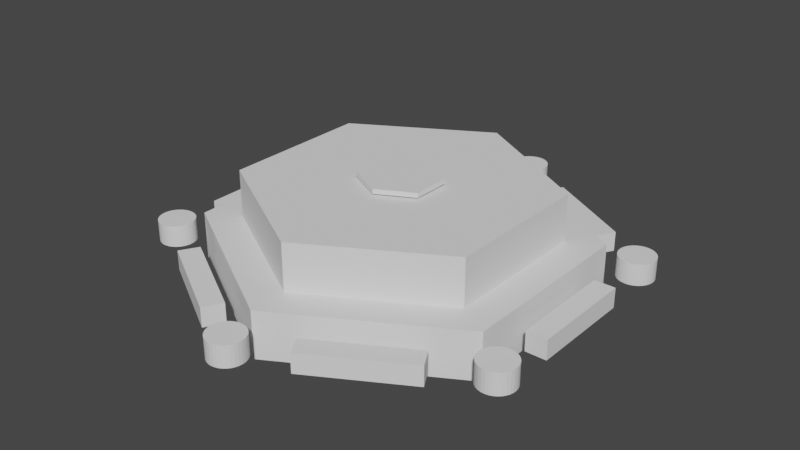 # Source: placement.blend  (saved by Blender 2.80.75; exported with 4.5.12 LTS)
import bpy
from mathutils import Matrix  # noqa: F401  (used for matrix-valued properties, if any)

bpy.ops.wm.read_factory_settings(use_empty=True)
scene = bpy.context.scene
scene.name = 'Scene'

# ---- collections
col_collection = bpy.data.collections.new('Collection'); scene.collection.children.link(col_collection)

# ---- world
world_world = bpy.data.worlds.new('World'); scene.world = world_world
world_world.use_nodes = True; world_world.node_tree.nodes.clear()
_N = world_world.node_tree.nodes; _L = world_world.node_tree.links
n0 = _N.new('ShaderNodeOutputWorld'); n0.name = 'World Output'; n0.location = (300, 300)
n1 = _N.new('ShaderNodeBackground'); n1.name = 'Background'; n1.location = (10, 300)
n1.inputs[0].default_value = (0.05088, 0.05088, 0.05088, 1.0)
_L.new(n1.outputs[0], n0.inputs[0])
n0.is_active_output = True
world_world.color = (0.05088, 0.05088, 0.05088)
world_world.use_sun_shadow = False
world_world.sun_shadow_jitter_overblur = 0.0

# ---- meshes
me_cylinder_006 = bpy.data.meshes.new('Cylinder.006')
me_cylinder_006.from_pydata([(1.987e-08, 1.0, -0.1875), (1.987e-08, 1.0, 0.0625), (0.866, 0.5, -0.1875), (0.866, 0.5, 0.0625), (0.866, -0.5, -0.1875), (0.866, -0.5, 0.0625), (-6.755e-08, -1.0, -0.1875), (-6.755e-08, -1.0, 0.0625), (-0.866, -0.5, -0.1875), (-0.866, -0.5, 0.0625), (-0.866, 0.5, -0.1875), (-0.866, 0.5, 0.0625), (0.6928, 0.4, 0.0625), (1.589e-08, 0.8, 0.0625), (0.6928, -0.4, 0.0625), (-5.404e-08, -0.8, 0.0625), (-0.6928, -0.4, 0.0625), (-0.6928, 0.4, 0.0625), (0.6928, 0.4, 0.3125), (1.813e-08, 0.8, 0.3125), (0.6928, -0.4, 0.3125), (-5.18e-08, -0.8, 0.3125), (-0.6928, -0.4, 0.3125), (-0.6928, 0.4, 0.3125), (-0.1083, 0.9375, -0.1328), (-0.1083, 0.9375, 0.007812), (0.866, 0.375, 0.007812), (0.866, 0.375, -0.1328), (0.866, -0.375, -0.1328), (0.866, -0.375, 0.007812), (-0.1083, -0.9375, 0.007812), (-0.1083, -0.9375, -0.1328), (-0.7578, -0.5625, -0.1328), (-0.7578, -0.5625, 0.007812), (-0.7578, 0.5625, 0.007812), (-0.7578, 0.5625, -0.1328), (0.1083, 0.9375, -0.1328), (0.7578, 0.5625, -0.1328), (0.7578, 0.5625, 0.007812), (0.1083, 0.9375, 0.007812), (0.7578, -0.5625, 0.007812), (0.7578, -0.5625, -0.1328), (0.1083, -0.9375, -0.1328), (0.1083, -0.9375, 0.007812), (-0.866, -0.375, 0.007812), (-0.866, -0.375, -0.1328), (-0.866, 0.375, -0.1328), (-0.866, 0.375, 0.007812)], [], [(7, 6, 42, 43), (6, 7, 30, 31), (0, 1, 39, 36), (1, 0, 24, 25), (5, 3, 12, 14), (8, 9, 44, 45), (9, 8, 32, 33), (0, 2, 4, 6, 8, 10), (15, 14, 20, 21), (11, 9, 16, 17), (3, 1, 13, 12), (7, 5, 14, 15), (1, 11, 17, 13), (9, 7, 15, 16), (12, 13, 19, 18), (13, 17, 23, 19), (16, 15, 21, 22), (14, 12, 18, 20), (17, 16, 22, 23), (0, 10, 35, 24), (5, 4, 28, 29), (2, 3, 26, 27), (8, 6, 31, 32), (11, 1, 25, 34), (4, 2, 27, 28), (7, 9, 33, 30), (10, 11, 34, 35), (3, 5, 29, 26), (4, 5, 40, 41), (10, 8, 45, 46), (3, 2, 37, 38), (2, 0, 36, 37), (6, 4, 41, 42), (9, 11, 47, 44), (1, 3, 38, 39), (5, 7, 43, 40), (11, 10, 46, 47), (24, 35, 34, 25), (27, 26, 29, 28), (31, 30, 33, 32), (41, 40, 43, 42), (45, 44, 47, 46), (36, 39, 38, 37)])
_uv = me_cylinder_006.uv_layers.new(name='UVMap')
_uv.uv.foreach_set('vector', [0.5, 1.0, 0.5, 0.5, 0.5, 0.5, 0.5, 1.0, 0.5, 0.5, 0.5, 1.0, 0.5, 1.0, 0.5, 0.5, 1.0, 0.5, 1.0, 1.0, 1.0, 1.0, 1.0, 0.5, 1.0, 1.0, 1.0, 0.5, 1.0, 0.5, 1.0, 1.0, 0.6667, 1.0, 0.8333, 1.0, 0.8333, 1.0, 0.6667, 1.0, 0.3333, 0.5, 0.3333, 1.0, 0.3333, 1.0, 0.3333, 0.5, 0.3333, 1.0, 0.3333, 0.5, 0.3333, 0.5, 0.3333, 1.0, 0.75, 0.49, 0.9578, 0.37, 0.9578, 0.13, 0.75, 0.01, 0.5422, 0.13, 0.5422, 0.37, 0.5, 1.0, 0.6667, 1.0, 0.6667, 1.0, 0.5, 1.0, 0.1667, 1.0, 0.3333, 1.0, 0.3333, 1.0, 0.1667, 1.0, 0.8333, 1.0, 1.0, 1.0, 1.0, 1.0, 0.8333, 1.0, 0.5, 1.0, 0.6667, 1.0, 0.6667, 1.0, 0.5, 1.0, -8.941e-08, 1.0, 0.1667, 1.0, 0.1667, 1.0, -8.941e-08, 1.0, 0.3333, 1.0, 0.5, 1.0, 0.5, 1.0, 0.3333, 1.0, 0.8333, 1.0, 1.0, 1.0, 1.0, 1.0, 0.8333, 1.0, -8.941e-08, 1.0, 0.1667, 1.0, 0.1667, 1.0, -8.941e-08, 1.0, 0.3333, 1.0, 0.5, 1.0, 0.5, 1.0, 0.3333, 1.0, 0.6667, 1.0, 0.8333, 1.0, 0.8333, 1.0, 0.6667, 1.0, 0.1667, 1.0, 0.3333, 1.0, 0.3333, 1.0, 0.1667, 1.0, 0.75, 0.49, 0.5422, 0.37, 0.5422, 0.37, 0.75, 0.49, 0.6667, 1.0, 0.6667, 0.5, 0.6667, 0.5, 0.6667, 1.0, 0.8333, 0.5, 0.8333, 1.0, 0.8333, 1.0, 0.8333, 0.5, 0.5422, 0.13, 0.75, 0.01, 0.75, 0.01, 0.5422, 0.13, 0.1667, 1.0, -8.941e-08, 1.0, -8.941e-08, 1.0, 0.1667, 1.0, 0.9578, 0.13, 0.9578, 0.37, 0.9578, 0.37, 0.9578, 0.13, 0.5, 1.0, 0.3333, 1.0, 0.3333, 1.0, 0.5, 1.0, 0.1667, 0.5, 0.1667, 1.0, 0.1667, 1.0, 0.1667, 0.5, 0.8333, 1.0, 0.6667, 1.0, 0.6667, 1.0, 0.8333, 1.0, 0.6667, 0.5, 0.6667, 1.0, 0.6667, 1.0, 0.6667, 0.5, 0.5422, 0.37, 0.5422, 0.13, 0.5422, 0.13, 0.5422, 0.37, 0.8333, 1.0, 0.8333, 0.5, 0.8333, 0.5, 0.8333, 1.0, 0.9578, 0.37, 0.75, 0.49, 0.75, 0.49, 0.9578, 0.37, 0.75, 0.01, 0.9578, 0.13, 0.9578, 0.13, 0.75, 0.01, 0.3333, 1.0, 0.1667, 1.0, 0.1667, 1.0, 0.3333, 1.0, 1.0, 1.0, 0.8333, 1.0, 0.8333, 1.0, 1.0, 1.0, 0.6667, 1.0, 0.5, 1.0, 0.5, 1.0, 0.6667, 1.0, 0.1667, 1.0, 0.1667, 0.5, 0.1667, 0.5, 0.1667, 1.0, 0.75, 0.49, 0.5422, 0.37, 0.1667, 1.0, -8.941e-08, 1.0, 0.9578, 0.37, 0.8333, 1.0, 0.6667, 1.0, 0.9578, 0.13, 0.75, 0.01, 0.5, 1.0, 0.3333, 1.0, 0.5422, 0.13, 0.9578, 0.13, 0.6667, 1.0, 0.5, 1.0, 0.75, 0.01, 0.5422, 0.13, 0.3333, 1.0, 0.1667, 1.0, 0.5422, 0.37, 1.0, 0.5, 1.0, 1.0, 0.8333, 1.0, 0.8333, 0.5])
me_cylinder_006.use_remesh_preserve_volume = False
me_cylinder_006.use_remesh_preserve_attributes = False
me_cylinder_006.use_mirror_vertex_groups = False
me_cylinder_006.update()
me_cylinder_007 = bpy.data.meshes.new('Cylinder.007')
me_cylinder_007.from_pydata([(0.6928, 0.4, 0.0), (1.317e-08, 0.8, 0.0), (0.6928, -0.4, 0.0), (-5.677e-08, -0.8, 0.0), (-0.6928, -0.4, 0.0), (-0.6928, 0.4, 0.0), (0.1732, 0.1, 0.0), (-1.533e-08, 0.2, 0.0), (0.1732, -0.1, 0.0), (-3.282e-08, -0.2, 0.0), (-0.1732, -0.1, 0.0), (-0.1732, 0.1, 0.0)], [], [(0, 1, 7, 6), (1, 5, 11, 7), (4, 3, 9, 10), (2, 0, 6, 8), (5, 4, 10, 11), (3, 2, 8, 9), (6, 7, 11, 10, 9, 8)])
_uv = me_cylinder_007.uv_layers.new(name='UVMap')
_uv.uv.foreach_set('vector', [0.5, 0.0, 1.0, 0.25, 0.625, 0.4375, 0.5, 0.375, 1.0, 0.25, 1.0, 0.75, 0.625, 0.5625, 0.625, 0.4375, 0.5, 1.0, 8.603e-08, 0.75, 0.375, 0.5625, 0.5, 0.625, 0.0, 0.25, 0.5, 0.0, 0.5, 0.375, 0.375, 0.4375, 1.0, 0.75, 0.5, 1.0, 0.5, 0.625, 0.625, 0.5625, 8.603e-08, 0.75, 0.0, 0.25, 0.375, 0.4375, 0.375, 0.5625, 0.5, 0.375, 0.625, 0.4375, 0.625, 0.5625, 0.5, 0.625, 0.375, 0.5625, 0.375, 0.4375])
me_cylinder_007.use_remesh_preserve_volume = False
me_cylinder_007.use_remesh_preserve_attributes = False
me_cylinder_007.use_mirror_vertex_groups = False
me_cylinder_007.update()
me_cylinder_001 = bpy.data.meshes.new('Cylinder.001')
me_cylinder_001.from_pydata([(0.2812, 0.05625, 0.05273), (0.2812, 0.05625, -0.05273), (-0.2812, 0.05625, -0.05273), (-0.2812, 0.05625, 0.05273), (0.2812, -0.05625, 0.05273), (0.2812, -0.05625, -0.05273), (-0.2812, -0.05625, -0.05273), (-0.2812, -0.05625, 0.05273)], [], [(1, 0, 4, 5), (5, 4, 7, 6), (2, 1, 5, 6), (0, 3, 7, 4), (3, 2, 6, 7), (1, 2, 3, 0)])
_uv = me_cylinder_001.uv_layers.new(name='UVMap')
_uv.uv.foreach_set('vector', [0.3333, 0.5, 0.3333, 1.0, 0.3333, 1.0, 0.3333, 0.5, 0.3333, 0.5, 0.3333, 1.0, 0.1667, 1.0, 0.1667, 0.5, 0.5422, 0.37, 0.5422, 0.13, 0.5422, 0.13, 0.5422, 0.37, 0.3333, 1.0, 0.1667, 1.0, 0.1667, 1.0, 0.3333, 1.0, 0.1667, 1.0, 0.1667, 0.5, 0.1667, 0.5, 0.1667, 1.0, 0.5422, 0.13, 0.5422, 0.37, 0.1667, 1.0, 0.3333, 1.0])
me_cylinder_001.use_remesh_preserve_volume = False
me_cylinder_001.use_remesh_preserve_attributes = False
me_cylinder_001.use_mirror_vertex_groups = False
me_cylinder_001.update()
me_cylinder_002 = bpy.data.meshes.new('Cylinder.002')
me_cylinder_002.from_pydata([(0.2812, 0.05625, 0.05273), (0.2812, 0.05625, -0.05273), (-0.2813, 0.05625, -0.05273), (-0.2813, 0.05625, 0.05273), (0.2812, -0.05625, 0.05273), (0.2812, -0.05625, -0.05273), (-0.2812, -0.05625, -0.05273), (-0.2812, -0.05625, 0.05273)], [], [(1, 0, 4, 5), (5, 4, 7, 6), (2, 1, 5, 6), (0, 3, 7, 4), (3, 2, 6, 7), (1, 2, 3, 0)])
_uv = me_cylinder_002.uv_layers.new(name='UVMap')
_uv.uv.foreach_set('vector', [0.5, 0.5, 0.5, 1.0, 0.5, 1.0, 0.5, 0.5, 0.5, 0.5, 0.5, 1.0, 0.3333, 1.0, 0.3333, 0.5, 0.5422, 0.13, 0.75, 0.01, 0.75, 0.01, 0.5422, 0.13, 0.5, 1.0, 0.3333, 1.0, 0.3333, 1.0, 0.5, 1.0, 0.3333, 1.0, 0.3333, 0.5, 0.3333, 0.5, 0.3333, 1.0, 0.75, 0.01, 0.5422, 0.13, 0.3333, 1.0, 0.5, 1.0])
me_cylinder_002.use_remesh_preserve_volume = False
me_cylinder_002.use_remesh_preserve_attributes = False
me_cylinder_002.use_mirror_vertex_groups = False
me_cylinder_002.update()
me_cylinder_003 = bpy.data.meshes.new('Cylinder.003')
me_cylinder_003.from_pydata([(0.2813, 0.05625, 0.05273), (0.2813, 0.05625, -0.05273), (-0.2812, 0.05625, -0.05273), (-0.2812, 0.05625, 0.05273), (0.2812, -0.05625, 0.05273), (0.2812, -0.05625, -0.05273), (-0.2812, -0.05625, -0.05273), (-0.2812, -0.05625, 0.05273)], [], [(3, 2, 6, 7), (5, 4, 7, 6), (1, 0, 4, 5), (2, 1, 5, 6), (0, 3, 7, 4), (1, 2, 3, 0)])
_uv = me_cylinder_003.uv_layers.new(name='UVMap')
_uv.uv.foreach_set('vector', [0.5, 1.0, 0.5, 0.5, 0.5, 0.5, 0.5, 1.0, 0.6667, 0.5, 0.6667, 1.0, 0.5, 1.0, 0.5, 0.5, 0.6667, 0.5, 0.6667, 1.0, 0.6667, 1.0, 0.6667, 0.5, 0.75, 0.01, 0.9578, 0.13, 0.9578, 0.13, 0.75, 0.01, 0.6667, 1.0, 0.5, 1.0, 0.5, 1.0, 0.6667, 1.0, 0.9578, 0.13, 0.75, 0.01, 0.5, 1.0, 0.6667, 1.0])
me_cylinder_003.use_remesh_preserve_volume = False
me_cylinder_003.use_remesh_preserve_attributes = False
me_cylinder_003.use_mirror_vertex_groups = False
me_cylinder_003.update()
me_cylinder_004 = bpy.data.meshes.new('Cylinder.004')
me_cylinder_004.from_pydata([(-0.2812, -0.05625, 0.05273), (-0.2812, -0.05625, -0.05273), (0.2812, -0.05625, -0.05273), (0.2812, -0.05625, 0.05273), (-0.2812, 0.05625, 0.05273), (-0.2812, 0.05625, -0.05273), (0.2812, 0.05625, -0.05273), (0.2812, 0.05625, 0.05273)], [], [(3, 2, 6, 7), (5, 4, 7, 6), (1, 0, 4, 5), (2, 1, 5, 6), (0, 3, 7, 4), (1, 2, 3, 0)])
_uv = me_cylinder_004.uv_layers.new(name='UVMap')
_uv.uv.foreach_set('vector', [0.6667, 1.0, 0.6667, 0.5, 0.6667, 0.5, 0.6667, 1.0, 0.8333, 0.5, 0.8333, 1.0, 0.6667, 1.0, 0.6667, 0.5, 0.8333, 0.5, 0.8333, 1.0, 0.8333, 1.0, 0.8333, 0.5, 0.9578, 0.13, 0.9578, 0.37, 0.9578, 0.37, 0.9578, 0.13, 0.8333, 1.0, 0.6667, 1.0, 0.6667, 1.0, 0.8333, 1.0, 0.9578, 0.37, 0.9578, 0.13, 0.6667, 1.0, 0.8333, 1.0])
me_cylinder_004.use_remesh_preserve_volume = False
me_cylinder_004.use_remesh_preserve_attributes = False
me_cylinder_004.use_mirror_vertex_groups = False
me_cylinder_004.update()
me_cylinder_005 = bpy.data.meshes.new('Cylinder.005')
me_cylinder_005.from_pydata([(-0.2812, -0.05625, -0.05273), (0.2812, -0.05625, -0.05273), (0.2812, -0.05625, 0.05273), (-0.2812, -0.05625, 0.05273), (-0.2812, 0.05625, -0.05273), (0.2812, 0.05625, -0.05273), (0.2812, 0.05625, 0.05273), (-0.2812, 0.05625, 0.05273)], [], [(3, 2, 6, 7), (1, 0, 4, 5), (4, 7, 6, 5), (0, 3, 7, 4), (2, 1, 5, 6), (0, 1, 2, 3)])
_uv = me_cylinder_005.uv_layers.new(name='UVMap')
_uv.uv.foreach_set('vector', [1.0, 1.0, 0.8333, 1.0, 0.8333, 1.0, 1.0, 1.0, 0.9578, 0.37, 0.75, 0.49, 0.75, 0.49, 0.9578, 0.37, 1.0, 0.5, 1.0, 1.0, 0.8333, 1.0, 0.8333, 0.5, 1.0, 0.5, 1.0, 1.0, 1.0, 1.0, 1.0, 0.5, 0.8333, 1.0, 0.8333, 0.5, 0.8333, 0.5, 0.8333, 1.0, 1.0, 0.5, 0.8333, 0.5, 0.8333, 1.0, 1.0, 1.0])
me_cylinder_005.use_remesh_preserve_volume = False
me_cylinder_005.use_remesh_preserve_attributes = False
me_cylinder_005.use_mirror_vertex_groups = False
me_cylinder_005.update()
me_cylinder_008 = bpy.data.meshes.new('Cylinder.008')
me_cylinder_008.from_pydata([(0.2813, -0.05625, -0.05273), (0.2813, -0.05625, 0.05273), (-0.2812, -0.05625, 0.05273), (-0.2812, -0.05625, -0.05273), (0.2813, 0.05625, -0.05273), (0.2813, 0.05625, 0.05273), (-0.2813, 0.05625, 0.05273), (-0.2813, 0.05625, -0.05273)], [], [(7, 6, 5, 4), (1, 0, 4, 5), (3, 2, 6, 7), (0, 3, 7, 4), (2, 1, 5, 6), (0, 1, 2, 3)])
_uv = me_cylinder_008.uv_layers.new(name='UVMap')
_uv.uv.foreach_set('vector', [0.1667, 0.5, 0.1667, 1.0, -8.941e-08, 1.0, -8.941e-08, 0.5, 1.0, 1.0, 1.0, 0.5, 1.0, 0.5, 1.0, 1.0, 0.1667, 0.5, 0.1667, 1.0, 0.1667, 1.0, 0.1667, 0.5, 0.75, 0.49, 0.5422, 0.37, 0.5422, 0.37, 0.75, 0.49, 0.1667, 1.0, -8.941e-08, 1.0, -8.941e-08, 1.0, 0.1667, 1.0, 0.75, 0.49, -8.941e-08, 1.0, 0.1667, 1.0, 0.5422, 0.37])
me_cylinder_008.use_remesh_preserve_volume = False
me_cylinder_008.use_remesh_preserve_attributes = False
me_cylinder_008.use_mirror_vertex_groups = False
me_cylinder_008.update()
me_cylinder_010 = bpy.data.meshes.new('Cylinder.010')
me_cylinder_010.from_pydata([(-0.09481, 0.01248, 0.05737), (-0.09481, 0.01248, -0.05737), (-0.09542, -0.006254, 0.05737), (-0.09542, -0.006254, -0.05737), (-0.09237, -0.02475, 0.05737), (-0.09237, -0.02475, -0.05737), (-0.08576, -0.04229, 0.05737), (-0.08576, -0.04229, -0.05737), (-0.07586, -0.05821, 0.05737), (-0.07586, -0.05821, -0.05737), (-0.06305, -0.07189, 0.05737), (-0.06305, -0.07189, -0.05737), (-0.04781, -0.08281, 0.05737), (-0.04781, -0.08281, -0.05737), (-0.03074, -0.09055, 0.05737), (-0.03074, -0.09055, -0.05737), (-0.01248, -0.09481, 0.05737), (-0.01248, -0.09481, -0.05737), (0.006254, -0.09542, 0.05737), (0.006254, -0.09542, -0.05737), (0.02475, -0.09237, 0.05737), (0.02475, -0.09237, -0.05737), (0.04229, -0.08576, 0.05737), (0.04229, -0.08576, -0.05737), (0.05821, -0.07586, 0.05737), (0.05821, -0.07586, -0.05737), (0.07189, -0.06305, 0.05737), (0.07189, -0.06305, -0.05737), (0.08281, -0.04781, 0.05737), (0.08281, -0.04781, -0.05737), (0.09055, -0.03074, 0.05737), (0.09055, -0.03074, -0.05737), (0.09481, -0.01248, 0.05737), (0.09481, -0.01248, -0.05737), (0.09542, 0.006254, 0.05737), (0.09542, 0.006254, -0.05737), (0.09237, 0.02475, 0.05737), (0.09237, 0.02475, -0.05737), (0.08576, 0.04229, 0.05737), (0.08576, 0.04229, -0.05737), (0.07586, 0.05821, 0.05737), (0.07586, 0.05821, -0.05737), (0.06305, 0.07189, 0.05737), (0.06305, 0.07189, -0.05737), (0.04781, 0.08281, 0.05737), (0.04781, 0.08281, -0.05737), (0.03074, 0.09055, 0.05737), (0.03074, 0.09055, -0.05737), (0.01248, 0.09481, 0.05737), (0.01248, 0.09481, -0.05737), (-0.006254, 0.09542, 0.05737), (-0.006254, 0.09542, -0.05737), (-0.02475, 0.09237, 0.05737), (-0.02475, 0.09237, -0.05737), (-0.04229, 0.08576, 0.05737), (-0.04229, 0.08576, -0.05737), (-0.05821, 0.07586, 0.05737), (-0.05821, 0.07586, -0.05737), (-0.07189, 0.06305, 0.05737), (-0.07189, 0.06305, -0.05737), (-0.08281, 0.04781, 0.05737), (-0.08281, 0.04781, -0.05737), (-0.09055, 0.03074, -0.05737), (-0.09055, 0.03074, 0.05737)], [], [(29, 28, 26, 27), (31, 30, 28, 29), (33, 32, 30, 31), (35, 34, 32, 33), (37, 36, 34, 35), (39, 38, 36, 37), (41, 40, 38, 39), (43, 42, 40, 41), (45, 44, 42, 43), (47, 46, 44, 45), (49, 48, 46, 47), (51, 50, 48, 49), (53, 52, 50, 51), (55, 54, 52, 53), (57, 56, 54, 55), (59, 58, 56, 57), (61, 60, 58, 59), (27, 26, 24, 25), (25, 24, 22, 23), (23, 22, 20, 21), (21, 20, 18, 19), (19, 18, 16, 17), (17, 16, 14, 15), (15, 14, 12, 13), (13, 12, 10, 11), (11, 10, 8, 9), (9, 8, 6, 7), (7, 6, 4, 5), (5, 4, 2, 3), (3, 2, 0, 1), (58, 60, 63, 0, 2, 4, 6, 8, 10, 12, 14, 16, 18, 20, 22, 24, 26, 28, 30, 32, 34, 36, 38, 40, 42, 44, 46, 48, 50, 52, 54, 56), (1, 0, 63, 62), (62, 63, 60, 61), (61, 59, 57, 55, 53, 51, 49, 47, 45, 43, 41, 39, 37, 35, 33, 31, 29, 27, 25, 23, 21, 19, 17, 15, 13, 11, 9, 7, 5, 3, 1, 62)])
_uv = me_cylinder_010.uv_layers.new(name='UVMap')
_uv.uv.foreach_set('vector', [0.5, 0.5, 0.5, 1.0, 0.4688, 1.0, 0.4688, 0.5, 0.5312, 0.5, 0.5312, 1.0, 0.5, 1.0, 0.5, 0.5, 0.5625, 0.5, 0.5625, 1.0, 0.5312, 1.0, 0.5312, 0.5, 0.5938, 0.5, 0.5938, 1.0, 0.5625, 1.0, 0.5625, 0.5, 0.625, 0.5, 0.625, 1.0, 0.5938, 1.0, 0.5938, 0.5, 0.6562, 0.5, 0.6562, 1.0, 0.625, 1.0, 0.625, 0.5, 0.6875, 0.5, 0.6875, 1.0, 0.6562, 1.0, 0.6562, 0.5, 0.7188, 0.5, 0.7188, 1.0, 0.6875, 1.0, 0.6875, 0.5, 0.75, 0.5, 0.75, 1.0, 0.7188, 1.0, 0.7188, 0.5, 0.7812, 0.5, 0.7812, 1.0, 0.75, 1.0, 0.75, 0.5, 0.8125, 0.5, 0.8125, 1.0, 0.7812, 1.0, 0.7812, 0.5, 0.8438, 0.5, 0.8438, 1.0, 0.8125, 1.0, 0.8125, 0.5, 0.875, 0.5, 0.875, 1.0, 0.8438, 1.0, 0.8438, 0.5, 0.9062, 0.5, 0.9062, 1.0, 0.875, 1.0, 0.875, 0.5, 0.9375, 0.5, 0.9375, 1.0, 0.9062, 1.0, 0.9062, 0.5, 0.9688, 0.5, 0.9688, 1.0, 0.9375, 1.0, 0.9375, 0.5, 1.0, 0.5, 1.0, 1.0, 0.9688, 1.0, 0.9688, 0.5, 0.4688, 0.5, 0.4688, 1.0, 0.4375, 1.0, 0.4375, 0.5, 0.4375, 0.5, 0.4375, 1.0, 0.4062, 1.0, 0.4062, 0.5, 0.4062, 0.5, 0.4062, 1.0, 0.375, 1.0, 0.375, 0.5, 0.375, 0.5, 0.375, 1.0, 0.3438, 1.0, 0.3438, 0.5, 0.3438, 0.5, 0.3438, 1.0, 0.3125, 1.0, 0.3125, 0.5, 0.3125, 0.5, 0.3125, 1.0, 0.2812, 1.0, 0.2812, 0.5, 0.2812, 0.5, 0.2812, 1.0, 0.25, 1.0, 0.25, 0.5, 0.25, 0.5, 0.25, 1.0, 0.2188, 1.0, 0.2188, 0.5, 0.2188, 0.5, 0.2188, 1.0, 0.1875, 1.0, 0.1875, 0.5, 0.1875, 0.5, 0.1875, 1.0, 0.1562, 1.0, 0.1562, 0.5, 0.1562, 0.5, 0.1562, 1.0, 0.125, 1.0, 0.125, 0.5, 0.125, 0.5, 0.125, 1.0, 0.09375, 1.0, 0.09375, 0.5, 0.09375, 0.5, 0.09375, 1.0, 0.0625, 1.0, 0.0625, 0.5, 0.2968, 0.4854, 0.25, 0.49, 0.2032, 0.4854, 0.1582, 0.4717, 0.1167, 0.4496, 0.08029, 0.4197, 0.05045, 0.3833, 0.02827, 0.3418, 0.01461, 0.2968, 0.01, 0.25, 0.01461, 0.2032, 0.02827, 0.1582, 0.05045, 0.1167, 0.08029, 0.08029, 0.1167, 0.05045, 0.1582, 0.02827, 0.2032, 0.01461, 0.25, 0.01, 0.2968, 0.01461, 0.3418, 0.02827, 0.3833, 0.05045, 0.4197, 0.08029, 0.4496, 0.1167, 0.4717, 0.1582, 0.4854, 0.2032, 0.49, 0.25, 0.4854, 0.2968, 0.4717, 0.3418, 0.4496, 0.3833, 0.4197, 0.4197, 0.3833, 0.4496, 0.3418, 0.4717, 0.0625, 0.5, 0.0625, 1.0, 0.03125, 1.0, 0.03125, 0.5, 0.03125, 0.5, 0.03125, 1.0, 0.0, 1.0, 0.0, 0.5, 0.75, 0.49, 0.7968, 0.4854, 0.8418, 0.4717, 0.8833, 0.4496, 0.9197, 0.4197, 0.9496, 0.3833, 0.9717, 0.3418, 0.9854, 0.2968, 0.99, 0.25, 0.9854, 0.2032, 0.9717, 0.1582, 0.9496, 0.1167, 0.9197, 0.08029, 0.8833, 0.05045, 0.8418, 0.02827, 0.7968, 0.01461, 0.75, 0.01, 0.7032, 0.01461, 0.6582, 0.02827, 0.6167, 0.05045, 0.5803, 0.08029, 0.5504, 0.1167, 0.5283, 0.1582, 0.5146, 0.2032, 0.51, 0.25, 0.5146, 0.2968, 0.5283, 0.3418, 0.5504, 0.3833, 0.5803, 0.4197, 0.6167, 0.4496, 0.6582, 0.4717, 0.7032, 0.4854])
me_cylinder_010.use_remesh_preserve_volume = False
me_cylinder_010.use_remesh_preserve_attributes = False
me_cylinder_010.use_mirror_vertex_groups = False
me_cylinder_010.update()
me_cylinder_011 = bpy.data.meshes.new('Cylinder.011')
me_cylinder_011.from_pydata([(-0.05821, -0.07586, 0.05737), (-0.05821, -0.07586, -0.05737), (-0.04229, -0.08576, 0.05737), (-0.04229, -0.08576, -0.05737), (-0.02475, -0.09237, 0.05737), (-0.02475, -0.09237, -0.05737), (-0.006254, -0.09542, 0.05737), (-0.006254, -0.09542, -0.05737), (0.01248, -0.09481, 0.05737), (0.01248, -0.09481, -0.05737), (0.03074, -0.09055, 0.05737), (0.03074, -0.09055, -0.05737), (0.04781, -0.08281, 0.05737), (0.04781, -0.08281, -0.05737), (0.06305, -0.07189, 0.05737), (0.06305, -0.07189, -0.05737), (0.07586, -0.05821, 0.05737), (0.07586, -0.05821, -0.05737), (0.08576, -0.04229, 0.05737), (0.08576, -0.04229, -0.05737), (0.09237, -0.02475, 0.05737), (0.09237, -0.02475, -0.05737), (0.09542, -0.006254, 0.05737), (0.09542, -0.006254, -0.05737), (0.09481, 0.01248, 0.05737), (0.09481, 0.01248, -0.05737), (0.09055, 0.03074, 0.05737), (0.09055, 0.03074, -0.05737), (0.08281, 0.04781, 0.05737), (0.08281, 0.04781, -0.05737), (0.07189, 0.06305, 0.05737), (0.07189, 0.06305, -0.05737), (0.05821, 0.07586, 0.05737), (0.05821, 0.07586, -0.05737), (0.04229, 0.08576, 0.05737), (0.04229, 0.08576, -0.05737), (0.02475, 0.09237, 0.05737), (0.02475, 0.09237, -0.05737), (0.006254, 0.09542, 0.05737), (0.006254, 0.09542, -0.05737), (-0.01248, 0.09481, 0.05737), (-0.01248, 0.09481, -0.05737), (-0.03074, 0.09055, 0.05737), (-0.03074, 0.09055, -0.05737), (-0.04781, 0.08281, 0.05737), (-0.04781, 0.08281, -0.05737), (-0.06305, 0.07189, 0.05737), (-0.06305, 0.07189, -0.05737), (-0.07586, 0.05821, 0.05737), (-0.07586, 0.05821, -0.05737), (-0.08576, 0.04229, 0.05737), (-0.08576, 0.04229, -0.05737), (-0.09237, 0.02475, 0.05737), (-0.09237, 0.02475, -0.05737), (-0.09542, 0.006254, 0.05737), (-0.09542, 0.006254, -0.05737), (-0.09481, -0.01248, 0.05737), (-0.09481, -0.01248, -0.05737), (-0.09055, -0.03074, 0.05737), (-0.09055, -0.03074, -0.05737), (-0.08281, -0.04781, 0.05737), (-0.08281, -0.04781, -0.05737), (-0.07189, -0.06305, -0.05737), (-0.07189, -0.06305, 0.05737)], [], [(29, 28, 26, 27), (31, 30, 28, 29), (33, 32, 30, 31), (35, 34, 32, 33), (37, 36, 34, 35), (39, 38, 36, 37), (41, 40, 38, 39), (43, 42, 40, 41), (45, 44, 42, 43), (47, 46, 44, 45), (49, 48, 46, 47), (51, 50, 48, 49), (53, 52, 50, 51), (55, 54, 52, 53), (57, 56, 54, 55), (59, 58, 56, 57), (61, 60, 58, 59), (27, 26, 24, 25), (25, 24, 22, 23), (23, 22, 20, 21), (21, 20, 18, 19), (19, 18, 16, 17), (17, 16, 14, 15), (15, 14, 12, 13), (13, 12, 10, 11), (11, 10, 8, 9), (9, 8, 6, 7), (7, 6, 4, 5), (5, 4, 2, 3), (3, 2, 0, 1), (58, 60, 63, 0, 2, 4, 6, 8, 10, 12, 14, 16, 18, 20, 22, 24, 26, 28, 30, 32, 34, 36, 38, 40, 42, 44, 46, 48, 50, 52, 54, 56), (1, 0, 63, 62), (62, 63, 60, 61), (61, 59, 57, 55, 53, 51, 49, 47, 45, 43, 41, 39, 37, 35, 33, 31, 29, 27, 25, 23, 21, 19, 17, 15, 13, 11, 9, 7, 5, 3, 1, 62)])
_uv = me_cylinder_011.uv_layers.new(name='UVMap')
_uv.uv.foreach_set('vector', [0.5, 0.5, 0.5, 1.0, 0.4688, 1.0, 0.4688, 0.5, 0.5312, 0.5, 0.5312, 1.0, 0.5, 1.0, 0.5, 0.5, 0.5625, 0.5, 0.5625, 1.0, 0.5312, 1.0, 0.5312, 0.5, 0.5938, 0.5, 0.5938, 1.0, 0.5625, 1.0, 0.5625, 0.5, 0.625, 0.5, 0.625, 1.0, 0.5938, 1.0, 0.5938, 0.5, 0.6562, 0.5, 0.6562, 1.0, 0.625, 1.0, 0.625, 0.5, 0.6875, 0.5, 0.6875, 1.0, 0.6562, 1.0, 0.6562, 0.5, 0.7188, 0.5, 0.7188, 1.0, 0.6875, 1.0, 0.6875, 0.5, 0.75, 0.5, 0.75, 1.0, 0.7188, 1.0, 0.7188, 0.5, 0.7812, 0.5, 0.7812, 1.0, 0.75, 1.0, 0.75, 0.5, 0.8125, 0.5, 0.8125, 1.0, 0.7812, 1.0, 0.7812, 0.5, 0.8438, 0.5, 0.8438, 1.0, 0.8125, 1.0, 0.8125, 0.5, 0.875, 0.5, 0.875, 1.0, 0.8438, 1.0, 0.8438, 0.5, 0.9062, 0.5, 0.9062, 1.0, 0.875, 1.0, 0.875, 0.5, 0.9375, 0.5, 0.9375, 1.0, 0.9062, 1.0, 0.9062, 0.5, 0.9688, 0.5, 0.9688, 1.0, 0.9375, 1.0, 0.9375, 0.5, 1.0, 0.5, 1.0, 1.0, 0.9688, 1.0, 0.9688, 0.5, 0.4688, 0.5, 0.4688, 1.0, 0.4375, 1.0, 0.4375, 0.5, 0.4375, 0.5, 0.4375, 1.0, 0.4062, 1.0, 0.4062, 0.5, 0.4062, 0.5, 0.4062, 1.0, 0.375, 1.0, 0.375, 0.5, 0.375, 0.5, 0.375, 1.0, 0.3438, 1.0, 0.3438, 0.5, 0.3438, 0.5, 0.3438, 1.0, 0.3125, 1.0, 0.3125, 0.5, 0.3125, 0.5, 0.3125, 1.0, 0.2812, 1.0, 0.2812, 0.5, 0.2812, 0.5, 0.2812, 1.0, 0.25, 1.0, 0.25, 0.5, 0.25, 0.5, 0.25, 1.0, 0.2188, 1.0, 0.2188, 0.5, 0.2188, 0.5, 0.2188, 1.0, 0.1875, 1.0, 0.1875, 0.5, 0.1875, 0.5, 0.1875, 1.0, 0.1562, 1.0, 0.1562, 0.5, 0.1562, 0.5, 0.1562, 1.0, 0.125, 1.0, 0.125, 0.5, 0.125, 0.5, 0.125, 1.0, 0.09375, 1.0, 0.09375, 0.5, 0.09375, 0.5, 0.09375, 1.0, 0.0625, 1.0, 0.0625, 0.5, 0.2968, 0.4854, 0.25, 0.49, 0.2032, 0.4854, 0.1582, 0.4717, 0.1167, 0.4496, 0.08029, 0.4197, 0.05045, 0.3833, 0.02827, 0.3418, 0.01461, 0.2968, 0.01, 0.25, 0.01461, 0.2032, 0.02827, 0.1582, 0.05045, 0.1167, 0.08029, 0.08029, 0.1167, 0.05045, 0.1582, 0.02827, 0.2032, 0.01461, 0.25, 0.01, 0.2968, 0.01461, 0.3418, 0.02827, 0.3833, 0.05045, 0.4197, 0.08029, 0.4496, 0.1167, 0.4717, 0.1582, 0.4854, 0.2032, 0.49, 0.25, 0.4854, 0.2968, 0.4717, 0.3418, 0.4496, 0.3833, 0.4197, 0.4197, 0.3833, 0.4496, 0.3418, 0.4717, 0.0625, 0.5, 0.0625, 1.0, 0.03125, 1.0, 0.03125, 0.5, 0.03125, 0.5, 0.03125, 1.0, 0.0, 1.0, 0.0, 0.5, 0.75, 0.49, 0.7968, 0.4854, 0.8418, 0.4717, 0.8833, 0.4496, 0.9197, 0.4197, 0.9496, 0.3833, 0.9717, 0.3418, 0.9854, 0.2968, 0.99, 0.25, 0.9854, 0.2032, 0.9717, 0.1582, 0.9496, 0.1167, 0.9197, 0.08029, 0.8833, 0.05045, 0.8418, 0.02827, 0.7968, 0.01461, 0.75, 0.01, 0.7032, 0.01461, 0.6582, 0.02827, 0.6167, 0.05045, 0.5803, 0.08029, 0.5504, 0.1167, 0.5283, 0.1582, 0.5146, 0.2032, 0.51, 0.25, 0.5146, 0.2968, 0.5283, 0.3418, 0.5504, 0.3833, 0.5803, 0.4197, 0.6167, 0.4496, 0.6582, 0.4717, 0.7032, 0.4854])
me_cylinder_011.use_remesh_preserve_volume = False
me_cylinder_011.use_remesh_preserve_attributes = False
me_cylinder_011.use_mirror_vertex_groups = False
me_cylinder_011.update()
me_cylinder_012 = bpy.data.meshes.new('Cylinder.012')
me_cylinder_012.from_pydata([(-9.854e-09, 0.09563, 0.05737), (-9.854e-09, 0.09563, -0.05737), (0.01866, 0.09379, -0.05737), (0.01866, 0.09379, 0.05737), (0.03659, 0.08835, -0.05737), (0.03659, 0.08835, 0.05737), (0.05313, 0.07951, -0.05737), (0.05313, 0.07951, 0.05737), (0.06762, 0.06762, -0.05737), (0.06762, 0.06762, 0.05737), (0.07951, 0.05313, -0.05737), (0.07951, 0.05313, 0.05737), (0.08835, 0.03659, -0.05737), (0.08835, 0.03659, 0.05737), (0.09379, 0.01866, -0.05737), (0.09379, 0.01866, 0.05737), (0.09562, 0.0, -0.05737), (0.09562, 0.0, 0.05737), (0.09379, -0.01866, -0.05737), (0.09379, -0.01866, 0.05737), (0.08835, -0.03659, -0.05737), (0.08835, -0.03659, 0.05737), (0.07951, -0.05313, -0.05737), (0.07951, -0.05313, 0.05737), (0.06762, -0.06762, -0.05737), (0.06762, -0.06762, 0.05737), (0.05313, -0.07951, -0.05737), (0.05313, -0.07951, 0.05737), (0.03659, -0.08835, -0.05737), (0.03659, -0.08835, 0.05737), (0.01866, -0.09379, -0.05737), (0.01866, -0.09379, 0.05737), (-4.101e-08, -0.09563, -0.05737), (-4.101e-08, -0.09563, 0.05737), (-0.01866, -0.09379, -0.05737), (-0.01866, -0.09379, 0.05737), (-0.03659, -0.08835, -0.05737), (-0.03659, -0.08835, 0.05737), (-0.05313, -0.07951, -0.05737), (-0.05313, -0.07951, 0.05737), (-0.06762, -0.06762, -0.05737), (-0.06762, -0.06762, 0.05737), (-0.07951, -0.05313, -0.05737), (-0.07951, -0.05313, 0.05737), (-0.08835, -0.03659, -0.05737), (-0.08835, -0.03659, 0.05737), (-0.09379, -0.01866, -0.05737), (-0.09379, -0.01866, 0.05737), (-0.09563, 0.0, -0.05737), (-0.09563, 0.0, 0.05737), (-0.09379, 0.01866, -0.05737), (-0.09379, 0.01866, 0.05737), (-0.08835, 0.03659, -0.05737), (-0.08835, 0.03659, 0.05737), (-0.07951, 0.05313, -0.05737), (-0.07951, 0.05313, 0.05737), (-0.06762, 0.06762, -0.05737), (-0.06762, 0.06762, 0.05737), (-0.05313, 0.07951, -0.05737), (-0.05313, 0.07951, 0.05737), (-0.03659, 0.08835, -0.05737), (-0.03659, 0.08835, 0.05737), (-0.01866, 0.09379, -0.05737), (-0.01866, 0.09379, 0.05737)], [], [(3, 0, 63, 61, 59, 57, 55, 53, 51, 49, 47, 45, 43, 41, 39, 37, 35, 33, 31, 29, 27, 25, 23, 21, 19, 17, 15, 13, 11, 9, 7, 5), (58, 59, 61, 60), (56, 57, 59, 58), (54, 55, 57, 56), (52, 53, 55, 54), (50, 51, 53, 52), (48, 49, 51, 50), (46, 47, 49, 48), (44, 45, 47, 46), (42, 43, 45, 44), (40, 41, 43, 42), (38, 39, 41, 40), (36, 37, 39, 38), (34, 35, 37, 36), (32, 33, 35, 34), (30, 31, 33, 32), (28, 29, 31, 30), (26, 27, 29, 28), (24, 25, 27, 26), (22, 23, 25, 24), (20, 21, 23, 22), (18, 19, 21, 20), (16, 17, 19, 18), (14, 15, 17, 16), (12, 13, 15, 14), (10, 11, 13, 12), (8, 9, 11, 10), (6, 7, 9, 8), (1, 2, 4, 6, 8, 10, 12, 14, 16, 18, 20, 22, 24, 26, 28, 30, 32, 34, 36, 38, 40, 42, 44, 46, 48, 50, 52, 54, 56, 58, 60, 62), (4, 5, 7, 6), (62, 63, 0, 1), (2, 3, 5, 4), (1, 0, 3, 2), (60, 61, 63, 62)])
_uv = me_cylinder_012.uv_layers.new(name='UVMap')
_uv.uv.foreach_set('vector', [0.2968, 0.4854, 0.25, 0.49, 0.2032, 0.4854, 0.1582, 0.4717, 0.1167, 0.4496, 0.08029, 0.4197, 0.05045, 0.3833, 0.02827, 0.3418, 0.01461, 0.2968, 0.01, 0.25, 0.01461, 0.2032, 0.02827, 0.1582, 0.05045, 0.1167, 0.08029, 0.08029, 0.1167, 0.05045, 0.1582, 0.02827, 0.2032, 0.01461, 0.25, 0.01, 0.2968, 0.01461, 0.3418, 0.02827, 0.3833, 0.05045, 0.4197, 0.08029, 0.4496, 0.1167, 0.4717, 0.1582, 0.4854, 0.2032, 0.49, 0.25, 0.4854, 0.2968, 0.4717, 0.3418, 0.4496, 0.3833, 0.4197, 0.4197, 0.3833, 0.4496, 0.3418, 0.4717, 0.09375, 0.5, 0.09375, 1.0, 0.0625, 1.0, 0.0625, 0.5, 0.125, 0.5, 0.125, 1.0, 0.09375, 1.0, 0.09375, 0.5, 0.1562, 0.5, 0.1562, 1.0, 0.125, 1.0, 0.125, 0.5, 0.1875, 0.5, 0.1875, 1.0, 0.1562, 1.0, 0.1562, 0.5, 0.2188, 0.5, 0.2188, 1.0, 0.1875, 1.0, 0.1875, 0.5, 0.25, 0.5, 0.25, 1.0, 0.2188, 1.0, 0.2188, 0.5, 0.2812, 0.5, 0.2812, 1.0, 0.25, 1.0, 0.25, 0.5, 0.3125, 0.5, 0.3125, 1.0, 0.2812, 1.0, 0.2812, 0.5, 0.3438, 0.5, 0.3438, 1.0, 0.3125, 1.0, 0.3125, 0.5, 0.375, 0.5, 0.375, 1.0, 0.3438, 1.0, 0.3438, 0.5, 0.4062, 0.5, 0.4062, 1.0, 0.375, 1.0, 0.375, 0.5, 0.4375, 0.5, 0.4375, 1.0, 0.4062, 1.0, 0.4062, 0.5, 0.4688, 0.5, 0.4688, 1.0, 0.4375, 1.0, 0.4375, 0.5, 0.5, 0.5, 0.5, 1.0, 0.4688, 1.0, 0.4688, 0.5, 0.5312, 0.5, 0.5312, 1.0, 0.5, 1.0, 0.5, 0.5, 0.5625, 0.5, 0.5625, 1.0, 0.5312, 1.0, 0.5312, 0.5, 0.5938, 0.5, 0.5938, 1.0, 0.5625, 1.0, 0.5625, 0.5, 0.625, 0.5, 0.625, 1.0, 0.5938, 1.0, 0.5938, 0.5, 0.6562, 0.5, 0.6562, 1.0, 0.625, 1.0, 0.625, 0.5, 0.6875, 0.5, 0.6875, 1.0, 0.6562, 1.0, 0.6562, 0.5, 0.7188, 0.5, 0.7188, 1.0, 0.6875, 1.0, 0.6875, 0.5, 0.75, 0.5, 0.75, 1.0, 0.7188, 1.0, 0.7188, 0.5, 0.7812, 0.5, 0.7812, 1.0, 0.75, 1.0, 0.75, 0.5, 0.8125, 0.5, 0.8125, 1.0, 0.7812, 1.0, 0.7812, 0.5, 0.8438, 0.5, 0.8438, 1.0, 0.8125, 1.0, 0.8125, 0.5, 0.875, 0.5, 0.875, 1.0, 0.8438, 1.0, 0.8438, 0.5, 0.9062, 0.5, 0.9062, 1.0, 0.875, 1.0, 0.875, 0.5, 0.75, 0.49, 0.7968, 0.4854, 0.8418, 0.4717, 0.8833, 0.4496, 0.9197, 0.4197, 0.9496, 0.3833, 0.9717, 0.3418, 0.9854, 0.2968, 0.99, 0.25, 0.9854, 0.2032, 0.9717, 0.1582, 0.9496, 0.1167, 0.9197, 0.08029, 0.8833, 0.05045, 0.8418, 0.02827, 0.7968, 0.01461, 0.75, 0.01, 0.7032, 0.01461, 0.6582, 0.02827, 0.6167, 0.05045, 0.5803, 0.08029, 0.5504, 0.1167, 0.5283, 0.1582, 0.5146, 0.2032, 0.51, 0.25, 0.5146, 0.2968, 0.5283, 0.3418, 0.5504, 0.3833, 0.5803, 0.4197, 0.6167, 0.4496, 0.6582, 0.4717, 0.7032, 0.4854, 0.9375, 0.5, 0.9375, 1.0, 0.9062, 1.0, 0.9062, 0.5, 0.03125, 0.5, 0.03125, 1.0, 0.0, 1.0, 0.0, 0.5, 0.9688, 0.5, 0.9688, 1.0, 0.9375, 1.0, 0.9375, 0.5, 1.0, 0.5, 1.0, 1.0, 0.9688, 1.0, 0.9688, 0.5, 0.0625, 0.5, 0.0625, 1.0, 0.03125, 1.0, 0.03125, 0.5])
me_cylinder_012.use_remesh_preserve_volume = False
me_cylinder_012.use_remesh_preserve_attributes = False
me_cylinder_012.use_mirror_vertex_groups = False
me_cylinder_012.update()
me_cylinder_013 = bpy.data.meshes.new('Cylinder.013')
me_cylinder_013.from_pydata([(-7.902e-09, 0.09562, -0.05737), (-7.902e-09, 0.09562, 0.05737), (0.01866, 0.09379, -0.05737), (0.01866, 0.09379, 0.05737), (0.03659, 0.08835, -0.05737), (0.03659, 0.08835, 0.05737), (0.05313, 0.07951, -0.05737), (0.05313, 0.07951, 0.05737), (0.06762, 0.06762, -0.05737), (0.06762, 0.06762, 0.05737), (0.07951, 0.05313, -0.05737), (0.07951, 0.05313, 0.05737), (0.08835, 0.03659, -0.05737), (0.08835, 0.03659, 0.05737), (0.09379, 0.01866, -0.05737), (0.09379, 0.01866, 0.05737), (0.09562, -1.192e-07, -0.05737), (0.09562, -1.192e-07, 0.05737), (0.09379, -0.01866, -0.05737), (0.09379, -0.01866, 0.05737), (0.08835, -0.03659, -0.05737), (0.08835, -0.03659, 0.05737), (0.07951, -0.05313, -0.05737), (0.07951, -0.05313, 0.05737), (0.06762, -0.06762, -0.05737), (0.06762, -0.06762, 0.05737), (0.05313, -0.07951, -0.05737), (0.05313, -0.07951, 0.05737), (0.03659, -0.08835, -0.05737), (0.03659, -0.08835, 0.05737), (0.01866, -0.09379, -0.05737), (0.01866, -0.09379, 0.05737), (-3.906e-08, -0.09563, -0.05737), (-3.906e-08, -0.09563, 0.05737), (-0.01866, -0.09379, -0.05737), (-0.01866, -0.09379, 0.05737), (-0.03659, -0.08835, -0.05737), (-0.03659, -0.08835, 0.05737), (-0.05313, -0.07951, -0.05737), (-0.05313, -0.07951, 0.05737), (-0.06762, -0.06762, -0.05737), (-0.06762, -0.06762, 0.05737), (-0.07951, -0.05313, -0.05737), (-0.07951, -0.05313, 0.05737), (-0.08835, -0.03659, -0.05737), (-0.08835, -0.03659, 0.05737), (-0.09379, -0.01866, -0.05737), (-0.09379, -0.01866, 0.05737), (-0.09563, 0.0, -0.05737), (-0.09563, 0.0, 0.05737), (-0.09379, 0.01866, -0.05737), (-0.09379, 0.01866, 0.05737), (-0.08835, 0.03659, -0.05737), (-0.08835, 0.03659, 0.05737), (-0.07951, 0.05313, -0.05737), (-0.07951, 0.05313, 0.05737), (-0.06762, 0.06762, -0.05737), (-0.06762, 0.06762, 0.05737), (-0.05313, 0.07951, -0.05737), (-0.05313, 0.07951, 0.05737), (-0.03659, 0.08835, -0.05737), (-0.03659, 0.08835, 0.05737), (-0.01866, 0.09379, -0.05737), (-0.01866, 0.09379, 0.05737)], [], [(0, 1, 3, 2), (2, 3, 5, 4), (4, 5, 7, 6), (6, 7, 9, 8), (8, 9, 11, 10), (10, 11, 13, 12), (12, 13, 15, 14), (14, 15, 17, 16), (16, 17, 19, 18), (18, 19, 21, 20), (20, 21, 23, 22), (22, 23, 25, 24), (24, 25, 27, 26), (26, 27, 29, 28), (28, 29, 31, 30), (30, 31, 33, 32), (32, 33, 35, 34), (34, 35, 37, 36), (36, 37, 39, 38), (38, 39, 41, 40), (40, 41, 43, 42), (42, 43, 45, 44), (44, 45, 47, 46), (46, 47, 49, 48), (48, 49, 51, 50), (50, 51, 53, 52), (52, 53, 55, 54), (54, 55, 57, 56), (56, 57, 59, 58), (58, 59, 61, 60), (3, 1, 63, 61, 59, 57, 55, 53, 51, 49, 47, 45, 43, 41, 39, 37, 35, 33, 31, 29, 27, 25, 23, 21, 19, 17, 15, 13, 11, 9, 7, 5), (60, 61, 63, 62), (62, 63, 1, 0), (0, 2, 4, 6, 8, 10, 12, 14, 16, 18, 20, 22, 24, 26, 28, 30, 32, 34, 36, 38, 40, 42, 44, 46, 48, 50, 52, 54, 56, 58, 60, 62)])
_uv = me_cylinder_013.uv_layers.new(name='UVMap')
_uv.uv.foreach_set('vector', [1.0, 0.5, 1.0, 1.0, 0.9688, 1.0, 0.9688, 0.5, 0.9688, 0.5, 0.9688, 1.0, 0.9375, 1.0, 0.9375, 0.5, 0.9375, 0.5, 0.9375, 1.0, 0.9062, 1.0, 0.9062, 0.5, 0.9062, 0.5, 0.9062, 1.0, 0.875, 1.0, 0.875, 0.5, 0.875, 0.5, 0.875, 1.0, 0.8438, 1.0, 0.8438, 0.5, 0.8438, 0.5, 0.8438, 1.0, 0.8125, 1.0, 0.8125, 0.5, 0.8125, 0.5, 0.8125, 1.0, 0.7812, 1.0, 0.7812, 0.5, 0.7812, 0.5, 0.7812, 1.0, 0.75, 1.0, 0.75, 0.5, 0.75, 0.5, 0.75, 1.0, 0.7188, 1.0, 0.7188, 0.5, 0.7188, 0.5, 0.7188, 1.0, 0.6875, 1.0, 0.6875, 0.5, 0.6875, 0.5, 0.6875, 1.0, 0.6562, 1.0, 0.6562, 0.5, 0.6562, 0.5, 0.6562, 1.0, 0.625, 1.0, 0.625, 0.5, 0.625, 0.5, 0.625, 1.0, 0.5938, 1.0, 0.5938, 0.5, 0.5938, 0.5, 0.5938, 1.0, 0.5625, 1.0, 0.5625, 0.5, 0.5625, 0.5, 0.5625, 1.0, 0.5312, 1.0, 0.5312, 0.5, 0.5312, 0.5, 0.5312, 1.0, 0.5, 1.0, 0.5, 0.5, 0.5, 0.5, 0.5, 1.0, 0.4688, 1.0, 0.4688, 0.5, 0.4688, 0.5, 0.4688, 1.0, 0.4375, 1.0, 0.4375, 0.5, 0.4375, 0.5, 0.4375, 1.0, 0.4062, 1.0, 0.4062, 0.5, 0.4062, 0.5, 0.4062, 1.0, 0.375, 1.0, 0.375, 0.5, 0.375, 0.5, 0.375, 1.0, 0.3438, 1.0, 0.3438, 0.5, 0.3438, 0.5, 0.3438, 1.0, 0.3125, 1.0, 0.3125, 0.5, 0.3125, 0.5, 0.3125, 1.0, 0.2812, 1.0, 0.2812, 0.5, 0.2812, 0.5, 0.2812, 1.0, 0.25, 1.0, 0.25, 0.5, 0.25, 0.5, 0.25, 1.0, 0.2188, 1.0, 0.2188, 0.5, 0.2188, 0.5, 0.2188, 1.0, 0.1875, 1.0, 0.1875, 0.5, 0.1875, 0.5, 0.1875, 1.0, 0.1562, 1.0, 0.1562, 0.5, 0.1562, 0.5, 0.1562, 1.0, 0.125, 1.0, 0.125, 0.5, 0.125, 0.5, 0.125, 1.0, 0.09375, 1.0, 0.09375, 0.5, 0.09375, 0.5, 0.09375, 1.0, 0.0625, 1.0, 0.0625, 0.5, 0.2968, 0.4854, 0.25, 0.49, 0.2032, 0.4854, 0.1582, 0.4717, 0.1167, 0.4496, 0.08029, 0.4197, 0.05045, 0.3833, 0.02827, 0.3418, 0.01461, 0.2968, 0.01, 0.25, 0.01461, 0.2032, 0.02827, 0.1582, 0.05045, 0.1167, 0.08029, 0.08029, 0.1167, 0.05045, 0.1582, 0.02827, 0.2032, 0.01461, 0.25, 0.01, 0.2968, 0.01461, 0.3418, 0.02827, 0.3833, 0.05045, 0.4197, 0.08029, 0.4496, 0.1167, 0.4717, 0.1582, 0.4854, 0.2032, 0.49, 0.25, 0.4854, 0.2968, 0.4717, 0.3418, 0.4496, 0.3833, 0.4197, 0.4197, 0.3833, 0.4496, 0.3418, 0.4717, 0.0625, 0.5, 0.0625, 1.0, 0.03125, 1.0, 0.03125, 0.5, 0.03125, 0.5, 0.03125, 1.0, 0.0, 1.0, 0.0, 0.5, 0.75, 0.49, 0.7968, 0.4854, 0.8418, 0.4717, 0.8833, 0.4496, 0.9197, 0.4197, 0.9496, 0.3833, 0.9717, 0.3418, 0.9854, 0.2968, 0.99, 0.25, 0.9854, 0.2032, 0.9717, 0.1582, 0.9496, 0.1167, 0.9197, 0.08029, 0.8833, 0.05045, 0.8418, 0.02827, 0.7968, 0.01461, 0.75, 0.01, 0.7032, 0.01461, 0.6582, 0.02827, 0.6167, 0.05045, 0.5803, 0.08029, 0.5504, 0.1167, 0.5283, 0.1582, 0.5146, 0.2032, 0.51, 0.25, 0.5146, 0.2968, 0.5283, 0.3418, 0.5504, 0.3833, 0.5803, 0.4197, 0.6167, 0.4496, 0.6582, 0.4717, 0.7032, 0.4854])
me_cylinder_013.use_remesh_preserve_volume = False
me_cylinder_013.use_remesh_preserve_attributes = False
me_cylinder_013.use_mirror_vertex_groups = False
me_cylinder_013.update()
me_cylinder_014 = bpy.data.meshes.new('Cylinder.014')
me_cylinder_014.from_pydata([(-0.08281, -0.04781, -0.05737), (-0.08281, -0.04781, 0.05738), (-0.09055, -0.03074, -0.05737), (-0.09055, -0.03074, 0.05738), (-0.09481, -0.01248, -0.05737), (-0.09481, -0.01248, 0.05738), (-0.09542, 0.006254, -0.05737), (-0.09542, 0.006254, 0.05738), (-0.09237, 0.02475, -0.05737), (-0.09237, 0.02475, 0.05738), (-0.08576, 0.04229, -0.05737), (-0.08576, 0.04229, 0.05738), (-0.07586, 0.05821, -0.05737), (-0.07586, 0.05821, 0.05738), (-0.06305, 0.07189, -0.05737), (-0.06305, 0.07189, 0.05738), (-0.04781, 0.08281, -0.05737), (-0.04781, 0.08281, 0.05738), (-0.03074, 0.09055, -0.05737), (-0.03074, 0.09055, 0.05738), (-0.01248, 0.09481, -0.05737), (-0.01248, 0.09481, 0.05738), (0.006254, 0.09542, -0.05737), (0.006254, 0.09542, 0.05738), (0.02475, 0.09237, -0.05737), (0.02475, 0.09237, 0.05738), (0.04229, 0.08576, -0.05737), (0.04229, 0.08576, 0.05738), (0.05821, 0.07586, -0.05737), (0.05821, 0.07586, 0.05738), (0.07189, 0.06305, -0.05737), (0.07189, 0.06305, 0.05738), (0.08281, 0.04781, -0.05737), (0.08281, 0.04781, 0.05738), (0.09055, 0.03074, -0.05737), (0.09055, 0.03074, 0.05738), (0.09481, 0.01248, -0.05737), (0.09481, 0.01248, 0.05738), (0.09542, -0.006254, -0.05737), (0.09542, -0.006254, 0.05738), (0.09237, -0.02475, -0.05737), (0.09237, -0.02475, 0.05738), (0.08576, -0.04229, -0.05737), (0.08576, -0.04229, 0.05738), (0.07586, -0.05821, -0.05737), (0.07586, -0.05821, 0.05738), (0.06305, -0.07189, -0.05737), (0.06305, -0.07189, 0.05738), (0.04781, -0.08281, -0.05737), (0.04781, -0.08281, 0.05738), (0.03074, -0.09055, -0.05737), (0.03074, -0.09055, 0.05738), (0.01248, -0.09481, -0.05737), (0.01248, -0.09481, 0.05738), (-0.006254, -0.09542, -0.05737), (-0.006254, -0.09542, 0.05738), (-0.02475, -0.09237, -0.05737), (-0.02475, -0.09237, 0.05738), (-0.04229, -0.08576, -0.05737), (-0.04229, -0.08576, 0.05738), (-0.05821, -0.07586, -0.05737), (-0.05821, -0.07586, 0.05738), (-0.07189, -0.06305, -0.05737), (-0.07189, -0.06305, 0.05738)], [], [(28, 29, 31, 30), (30, 31, 33, 32), (32, 33, 35, 34), (34, 35, 37, 36), (36, 37, 39, 38), (38, 39, 41, 40), (40, 41, 43, 42), (42, 43, 45, 44), (44, 45, 47, 46), (46, 47, 49, 48), (48, 49, 51, 50), (50, 51, 53, 52), (52, 53, 55, 54), (54, 55, 57, 56), (56, 57, 59, 58), (58, 59, 61, 60), (3, 1, 63, 61, 59, 57, 55, 53, 51, 49, 47, 45, 43, 41, 39, 37, 35, 33, 31, 29, 27, 25, 23, 21, 19, 17, 15, 13, 11, 9, 7, 5), (26, 27, 29, 28), (24, 25, 27, 26), (22, 23, 25, 24), (20, 21, 23, 22), (18, 19, 21, 20), (16, 17, 19, 18), (14, 15, 17, 16), (12, 13, 15, 14), (10, 11, 13, 12), (8, 9, 11, 10), (6, 7, 9, 8), (0, 2, 4, 6, 8, 10, 12, 14, 16, 18, 20, 22, 24, 26, 28, 30, 32, 34, 36, 38, 40, 42, 44, 46, 48, 50, 52, 54, 56, 58, 60, 62), (4, 5, 7, 6), (62, 63, 1, 0), (2, 3, 5, 4), (0, 1, 3, 2), (60, 61, 63, 62)])
_uv = me_cylinder_014.uv_layers.new(name='UVMap')
_uv.uv.foreach_set('vector', [0.5625, 0.5, 0.5625, 1.0, 0.5312, 1.0, 0.5312, 0.5, 0.5312, 0.5, 0.5312, 1.0, 0.5, 1.0, 0.5, 0.5, 0.5, 0.5, 0.5, 1.0, 0.4688, 1.0, 0.4688, 0.5, 0.4688, 0.5, 0.4688, 1.0, 0.4375, 1.0, 0.4375, 0.5, 0.4375, 0.5, 0.4375, 1.0, 0.4062, 1.0, 0.4062, 0.5, 0.4062, 0.5, 0.4062, 1.0, 0.375, 1.0, 0.375, 0.5, 0.375, 0.5, 0.375, 1.0, 0.3438, 1.0, 0.3438, 0.5, 0.3438, 0.5, 0.3438, 1.0, 0.3125, 1.0, 0.3125, 0.5, 0.3125, 0.5, 0.3125, 1.0, 0.2812, 1.0, 0.2812, 0.5, 0.2812, 0.5, 0.2812, 1.0, 0.25, 1.0, 0.25, 0.5, 0.25, 0.5, 0.25, 1.0, 0.2188, 1.0, 0.2188, 0.5, 0.2188, 0.5, 0.2188, 1.0, 0.1875, 1.0, 0.1875, 0.5, 0.1875, 0.5, 0.1875, 1.0, 0.1562, 1.0, 0.1562, 0.5, 0.1562, 0.5, 0.1562, 1.0, 0.125, 1.0, 0.125, 0.5, 0.125, 0.5, 0.125, 1.0, 0.09375, 1.0, 0.09375, 0.5, 0.09375, 0.5, 0.09375, 1.0, 0.0625, 1.0, 0.0625, 0.5, 0.2968, 0.4854, 0.25, 0.49, 0.2032, 0.4854, 0.1582, 0.4717, 0.1167, 0.4496, 0.08029, 0.4197, 0.05045, 0.3833, 0.02827, 0.3418, 0.01461, 0.2968, 0.01, 0.25, 0.01461, 0.2032, 0.02827, 0.1582, 0.05045, 0.1167, 0.08029, 0.08029, 0.1167, 0.05045, 0.1582, 0.02827, 0.2032, 0.01461, 0.25, 0.01, 0.2968, 0.01461, 0.3418, 0.02827, 0.3833, 0.05045, 0.4197, 0.08029, 0.4496, 0.1167, 0.4717, 0.1582, 0.4854, 0.2032, 0.49, 0.25, 0.4854, 0.2968, 0.4717, 0.3418, 0.4496, 0.3833, 0.4197, 0.4197, 0.3833, 0.4496, 0.3418, 0.4717, 0.5938, 0.5, 0.5938, 1.0, 0.5625, 1.0, 0.5625, 0.5, 0.625, 0.5, 0.625, 1.0, 0.5938, 1.0, 0.5938, 0.5, 0.6562, 0.5, 0.6562, 1.0, 0.625, 1.0, 0.625, 0.5, 0.6875, 0.5, 0.6875, 1.0, 0.6562, 1.0, 0.6562, 0.5, 0.7188, 0.5, 0.7188, 1.0, 0.6875, 1.0, 0.6875, 0.5, 0.75, 0.5, 0.75, 1.0, 0.7188, 1.0, 0.7188, 0.5, 0.7812, 0.5, 0.7812, 1.0, 0.75, 1.0, 0.75, 0.5, 0.8125, 0.5, 0.8125, 1.0, 0.7812, 1.0, 0.7812, 0.5, 0.8438, 0.5, 0.8438, 1.0, 0.8125, 1.0, 0.8125, 0.5, 0.875, 0.5, 0.875, 1.0, 0.8438, 1.0, 0.8438, 0.5, 0.9062, 0.5, 0.9062, 1.0, 0.875, 1.0, 0.875, 0.5, 0.75, 0.49, 0.7968, 0.4854, 0.8418, 0.4717, 0.8833, 0.4496, 0.9197, 0.4197, 0.9496, 0.3833, 0.9717, 0.3418, 0.9854, 0.2968, 0.99, 0.25, 0.9854, 0.2032, 0.9717, 0.1582, 0.9496, 0.1167, 0.9197, 0.08029, 0.8833, 0.05045, 0.8418, 0.02827, 0.7968, 0.01461, 0.75, 0.01, 0.7032, 0.01461, 0.6582, 0.02827, 0.6167, 0.05045, 0.5803, 0.08029, 0.5504, 0.1167, 0.5283, 0.1582, 0.5146, 0.2032, 0.51, 0.25, 0.5146, 0.2968, 0.5283, 0.3418, 0.5504, 0.3833, 0.5803, 0.4197, 0.6167, 0.4496, 0.6582, 0.4717, 0.7032, 0.4854, 0.9375, 0.5, 0.9375, 1.0, 0.9062, 1.0, 0.9062, 0.5, 0.03125, 0.5, 0.03125, 1.0, 0.0, 1.0, 0.0, 0.5, 0.9688, 0.5, 0.9688, 1.0, 0.9375, 1.0, 0.9375, 0.5, 1.0, 0.5, 1.0, 1.0, 0.9688, 1.0, 0.9688, 0.5, 0.0625, 0.5, 0.0625, 1.0, 0.03125, 1.0, 0.03125, 0.5])
me_cylinder_014.use_remesh_preserve_volume = False
me_cylinder_014.use_remesh_preserve_attributes = False
me_cylinder_014.use_mirror_vertex_groups = False
me_cylinder_014.update()
me_cylinder_015 = bpy.data.meshes.new('Cylinder.015')
me_cylinder_015.from_pydata([(-0.08281, 0.04781, -0.05737), (-0.08281, 0.04781, 0.05737), (-0.07189, 0.06305, -0.05737), (-0.07189, 0.06305, 0.05737), (-0.05821, 0.07586, -0.05737), (-0.05821, 0.07586, 0.05737), (-0.04229, 0.08576, -0.05737), (-0.04229, 0.08576, 0.05737), (-0.02475, 0.09237, -0.05737), (-0.02475, 0.09237, 0.05737), (-0.006254, 0.09542, -0.05737), (-0.006254, 0.09542, 0.05737), (0.01248, 0.09481, -0.05737), (0.01248, 0.09481, 0.05737), (0.03074, 0.09055, -0.05737), (0.03074, 0.09055, 0.05737), (0.04781, 0.08281, -0.05737), (0.04781, 0.08281, 0.05737), (0.06305, 0.07189, -0.05737), (0.06305, 0.07189, 0.05737), (0.07586, 0.05821, -0.05737), (0.07586, 0.05821, 0.05737), (0.08576, 0.04229, -0.05737), (0.08576, 0.04229, 0.05737), (0.09237, 0.02475, -0.05737), (0.09237, 0.02475, 0.05737), (0.09542, 0.006254, -0.05737), (0.09542, 0.006254, 0.05737), (0.09481, -0.01248, -0.05737), (0.09481, -0.01248, 0.05737), (0.09055, -0.03074, -0.05737), (0.09055, -0.03074, 0.05737), (0.08281, -0.04781, -0.05737), (0.08281, -0.04781, 0.05737), (0.0719, -0.06305, -0.05737), (0.0719, -0.06305, 0.05737), (0.05821, -0.07586, -0.05737), (0.05821, -0.07586, 0.05737), (0.04229, -0.08576, -0.05737), (0.04229, -0.08576, 0.05737), (0.02475, -0.09237, -0.05737), (0.02475, -0.09237, 0.05737), (0.006254, -0.09542, -0.05737), (0.006254, -0.09542, 0.05737), (-0.01248, -0.09481, -0.05737), (-0.01248, -0.09481, 0.05737), (-0.03074, -0.09055, -0.05737), (-0.03074, -0.09055, 0.05737), (-0.04781, -0.08281, -0.05737), (-0.04781, -0.08281, 0.05737), (-0.06305, -0.07189, -0.05737), (-0.06305, -0.07189, 0.05737), (-0.07586, -0.05821, -0.05737), (-0.07586, -0.05821, 0.05737), (-0.08576, -0.04229, -0.05737), (-0.08576, -0.04229, 0.05737), (-0.09237, -0.02475, -0.05737), (-0.09237, -0.02475, 0.05737), (-0.09542, -0.006254, -0.05737), (-0.09542, -0.006254, 0.05737), (-0.09481, 0.01248, -0.05737), (-0.09481, 0.01248, 0.05737), (-0.09055, 0.03074, -0.05737), (-0.09055, 0.03074, 0.05737)], [], [(28, 29, 31, 30), (30, 31, 33, 32), (32, 33, 35, 34), (34, 35, 37, 36), (36, 37, 39, 38), (38, 39, 41, 40), (40, 41, 43, 42), (42, 43, 45, 44), (44, 45, 47, 46), (46, 47, 49, 48), (48, 49, 51, 50), (50, 51, 53, 52), (52, 53, 55, 54), (54, 55, 57, 56), (56, 57, 59, 58), (58, 59, 61, 60), (3, 1, 63, 61, 59, 57, 55, 53, 51, 49, 47, 45, 43, 41, 39, 37, 35, 33, 31, 29, 27, 25, 23, 21, 19, 17, 15, 13, 11, 9, 7, 5), (26, 27, 29, 28), (24, 25, 27, 26), (22, 23, 25, 24), (20, 21, 23, 22), (18, 19, 21, 20), (16, 17, 19, 18), (14, 15, 17, 16), (12, 13, 15, 14), (10, 11, 13, 12), (8, 9, 11, 10), (6, 7, 9, 8), (0, 2, 4, 6, 8, 10, 12, 14, 16, 18, 20, 22, 24, 26, 28, 30, 32, 34, 36, 38, 40, 42, 44, 46, 48, 50, 52, 54, 56, 58, 60, 62), (4, 5, 7, 6), (62, 63, 1, 0), (2, 3, 5, 4), (0, 1, 3, 2), (60, 61, 63, 62)])
_uv = me_cylinder_015.uv_layers.new(name='UVMap')
_uv.uv.foreach_set('vector', [0.5625, 0.5, 0.5625, 1.0, 0.5312, 1.0, 0.5312, 0.5, 0.5312, 0.5, 0.5312, 1.0, 0.5, 1.0, 0.5, 0.5, 0.5, 0.5, 0.5, 1.0, 0.4688, 1.0, 0.4688, 0.5, 0.4688, 0.5, 0.4688, 1.0, 0.4375, 1.0, 0.4375, 0.5, 0.4375, 0.5, 0.4375, 1.0, 0.4062, 1.0, 0.4062, 0.5, 0.4062, 0.5, 0.4062, 1.0, 0.375, 1.0, 0.375, 0.5, 0.375, 0.5, 0.375, 1.0, 0.3438, 1.0, 0.3438, 0.5, 0.3438, 0.5, 0.3438, 1.0, 0.3125, 1.0, 0.3125, 0.5, 0.3125, 0.5, 0.3125, 1.0, 0.2812, 1.0, 0.2812, 0.5, 0.2812, 0.5, 0.2812, 1.0, 0.25, 1.0, 0.25, 0.5, 0.25, 0.5, 0.25, 1.0, 0.2188, 1.0, 0.2188, 0.5, 0.2188, 0.5, 0.2188, 1.0, 0.1875, 1.0, 0.1875, 0.5, 0.1875, 0.5, 0.1875, 1.0, 0.1562, 1.0, 0.1562, 0.5, 0.1562, 0.5, 0.1562, 1.0, 0.125, 1.0, 0.125, 0.5, 0.125, 0.5, 0.125, 1.0, 0.09375, 1.0, 0.09375, 0.5, 0.09375, 0.5, 0.09375, 1.0, 0.0625, 1.0, 0.0625, 0.5, 0.2968, 0.4854, 0.25, 0.49, 0.2032, 0.4854, 0.1582, 0.4717, 0.1167, 0.4496, 0.08029, 0.4197, 0.05045, 0.3833, 0.02827, 0.3418, 0.01461, 0.2968, 0.01, 0.25, 0.01461, 0.2032, 0.02827, 0.1582, 0.05045, 0.1167, 0.08029, 0.08029, 0.1167, 0.05045, 0.1582, 0.02827, 0.2032, 0.01461, 0.25, 0.01, 0.2968, 0.01461, 0.3418, 0.02827, 0.3833, 0.05045, 0.4197, 0.08029, 0.4496, 0.1167, 0.4717, 0.1582, 0.4854, 0.2032, 0.49, 0.25, 0.4854, 0.2968, 0.4717, 0.3418, 0.4496, 0.3833, 0.4197, 0.4197, 0.3833, 0.4496, 0.3418, 0.4717, 0.5938, 0.5, 0.5938, 1.0, 0.5625, 1.0, 0.5625, 0.5, 0.625, 0.5, 0.625, 1.0, 0.5938, 1.0, 0.5938, 0.5, 0.6562, 0.5, 0.6562, 1.0, 0.625, 1.0, 0.625, 0.5, 0.6875, 0.5, 0.6875, 1.0, 0.6562, 1.0, 0.6562, 0.5, 0.7188, 0.5, 0.7188, 1.0, 0.6875, 1.0, 0.6875, 0.5, 0.75, 0.5, 0.75, 1.0, 0.7188, 1.0, 0.7188, 0.5, 0.7812, 0.5, 0.7812, 1.0, 0.75, 1.0, 0.75, 0.5, 0.8125, 0.5, 0.8125, 1.0, 0.7812, 1.0, 0.7812, 0.5, 0.8438, 0.5, 0.8438, 1.0, 0.8125, 1.0, 0.8125, 0.5, 0.875, 0.5, 0.875, 1.0, 0.8438, 1.0, 0.8438, 0.5, 0.9062, 0.5, 0.9062, 1.0, 0.875, 1.0, 0.875, 0.5, 0.75, 0.49, 0.7968, 0.4854, 0.8418, 0.4717, 0.8833, 0.4496, 0.9197, 0.4197, 0.9496, 0.3833, 0.9717, 0.3418, 0.9854, 0.2968, 0.99, 0.25, 0.9854, 0.2032, 0.9717, 0.1582, 0.9496, 0.1167, 0.9197, 0.08029, 0.8833, 0.05045, 0.8418, 0.02827, 0.7968, 0.01461, 0.75, 0.01, 0.7032, 0.01461, 0.6582, 0.02827, 0.6167, 0.05045, 0.5803, 0.08029, 0.5504, 0.1167, 0.5283, 0.1582, 0.5146, 0.2032, 0.51, 0.25, 0.5146, 0.2968, 0.5283, 0.3418, 0.5504, 0.3833, 0.5803, 0.4197, 0.6167, 0.4496, 0.6582, 0.4717, 0.7032, 0.4854, 0.9375, 0.5, 0.9375, 1.0, 0.9062, 1.0, 0.9062, 0.5, 0.03125, 0.5, 0.03125, 1.0, 0.0, 1.0, 0.0, 0.5, 0.9688, 0.5, 0.9688, 1.0, 0.9375, 1.0, 0.9375, 0.5, 1.0, 0.5, 1.0, 1.0, 0.9688, 1.0, 0.9688, 0.5, 0.0625, 0.5, 0.0625, 1.0, 0.03125, 1.0, 0.03125, 0.5])
me_cylinder_015.use_remesh_preserve_volume = False
me_cylinder_015.use_remesh_preserve_attributes = False
me_cylinder_015.use_mirror_vertex_groups = False
me_cylinder_015.update()
me_cylinder_009 = bpy.data.meshes.new('Cylinder.009')
me_cylinder_009.from_pydata([(-2.164e-08, -0.2, -0.0125), (-0.1905, -0.1, -0.0125), (-0.1905, -0.1, 0.0125), (0.1905, -0.1, -0.0125), (0.1905, 0.1, -0.0125), (-4.159e-09, 0.2, -0.0125), (-0.1905, 0.1, -0.0125), (-2.164e-08, -0.2, 0.0125), (0.1905, -0.1, 0.0125), (0.1905, 0.1, 0.0125), (-4.159e-09, 0.2, 0.0125), (-0.1905, 0.1, 0.0125)], [], [(6, 3, 0, 1), (5, 4, 3, 6), (11, 2, 7, 8), (10, 11, 8, 9), (5, 6, 11, 10), (3, 4, 9, 8), (6, 1, 2, 11), (4, 5, 10, 9), (0, 3, 8, 7), (1, 0, 7, 2)])
_uv = me_cylinder_009.uv_layers.new(name='UVMap')
_uv.uv.foreach_set('vector', [0.0, 0.0, 0.0, 0.0, 0.0, 0.0, 0.0, 0.0, 0.0, 0.0, 0.0, 0.0, 0.0, 0.0, 0.0, 0.0, 0.0, 0.0, 0.0, 0.0, 0.0, 0.0, 0.0, 0.0, 0.0, 0.0, 0.0, 0.0, 0.0, 0.0, 0.0, 0.0, 0.0, 0.0, 0.0, 0.0, 0.0, 0.0, 0.0, 0.0, 0.0, 0.0, 0.0, 0.0, 0.0, 0.0, 0.0, 0.0, 0.0, 0.0, 0.0, 0.0, 0.0, 0.0, 0.0, 0.0, 0.0, 0.0, 0.0, 0.0, 0.0, 0.0, 0.0, 0.0, 0.0, 0.0, 0.0, 0.0, 0.0, 0.0, 0.0, 0.0, 0.0, 0.0, 0.0, 0.0, 0.0, 0.0, 0.0, 0.0])
me_cylinder_009.use_remesh_preserve_volume = False
me_cylinder_009.use_remesh_preserve_attributes = False
me_cylinder_009.use_mirror_vertex_groups = False
me_cylinder_009.update()

# ---- objects
ob_plane = bpy.data.objects.new('plane', me_cylinder_006)
ob_texture = bpy.data.objects.new('texture', me_cylinder_007)
ob_road_001 = bpy.data.objects.new('road.001', me_cylinder_001)
ob_road_002 = bpy.data.objects.new('road.002', me_cylinder_002)
ob_road_003 = bpy.data.objects.new('road.003', me_cylinder_003)
ob_road_004 = bpy.data.objects.new('road.004', me_cylinder_004)
ob_road_005 = bpy.data.objects.new('road.005', me_cylinder_005)
ob_road_006 = bpy.data.objects.new('road.006', me_cylinder_008)
ob_settlement_001 = bpy.data.objects.new('settlement.001', me_cylinder_010)
ob_settlement_002 = bpy.data.objects.new('settlement.002', me_cylinder_011)
ob_settlement_003 = bpy.data.objects.new('settlement.003', me_cylinder_012)
ob_settlement_004 = bpy.data.objects.new('settlement.004', me_cylinder_013)
ob_settlement_005 = bpy.data.objects.new('settlement.005', me_cylinder_014)
ob_settlement_006 = bpy.data.objects.new('settlement.006', me_cylinder_015)
ob_num = bpy.data.objects.new('num', me_cylinder_009)

# ---- transforms, parenting, visibility, modifiers, constraints
ob_plane.location = (-1.987e-08, -9.934e-09, 0.1875)
ob_plane.lineart.crease_threshold = 0.0
ob_texture.location = (-1.49e-08, -1.738e-08, 0.5)
ob_texture.lineart.crease_threshold = 0.0
ob_road_001.location = (-0.991, 0.0, 0.125)
ob_road_001.rotation_euler = (0.0, -0.0, 1.571)
ob_road_001.lineart.crease_threshold = 0.0
ob_road_002.location = (-0.4955, -0.8583, 0.125)
ob_road_002.rotation_euler = (0.0, -0.0, -0.5236)
ob_road_002.lineart.crease_threshold = 0.0
ob_road_003.location = (0.4955, -0.8583, 0.125)
ob_road_003.rotation_euler = (0.0, -0.0, 0.5236)
ob_road_003.lineart.crease_threshold = 0.0
ob_road_004.location = (0.991, -5.96e-08, 0.125)
ob_road_004.rotation_euler = (0.0, -0.0, 1.571)
ob_road_004.lineart.crease_threshold = 0.0
ob_road_005.location = (0.4955, 0.8583, 0.125)
ob_road_005.rotation_euler = (0.0, -0.0, -0.5236)
ob_road_005.lineart.crease_threshold = 0.0
ob_road_006.location = (-0.4955, 0.8583, 0.125)
ob_road_006.rotation_euler = (0.0, -0.0, 0.5236)
ob_road_006.lineart.crease_threshold = 0.0
ob_settlement_001.location = (-0.9938, 0.5738, 0.15)
ob_settlement_001.lineart.crease_threshold = 0.0
ob_settlement_002.location = (-0.9938, -0.5738, 0.15)
ob_settlement_002.lineart.crease_threshold = 0.0
ob_settlement_003.location = (7.212e-08, -1.147, 0.15)
ob_settlement_003.lineart.crease_threshold = 0.0
ob_settlement_004.location = (7.101e-08, 1.148, 0.15)
ob_settlement_004.lineart.crease_threshold = 0.0
ob_settlement_005.location = (0.9938, 0.5738, 0.15)
ob_settlement_005.lineart.crease_threshold = 0.0
ob_settlement_006.location = (0.9938, -0.5737, 0.15)
ob_settlement_006.lineart.crease_threshold = 0.0
ob_num.location = (-2.608e-08, -9.934e-09, 0.5225)
ob_num.lineart.crease_threshold = 0.0

# ---- collection membership
col_collection.objects.link(ob_plane)
col_collection.objects.link(ob_texture)
col_collection.objects.link(ob_road_001)
col_collection.objects.link(ob_road_002)
col_collection.objects.link(ob_road_003)
col_collection.objects.link(ob_road_004)
col_collection.objects.link(ob_road_005)
col_collection.objects.link(ob_road_006)
col_collection.objects.link(ob_settlement_001)
col_collection.objects.link(ob_settlement_002)
col_collection.objects.link(ob_settlement_003)
col_collection.objects.link(ob_settlement_004)
col_collection.objects.link(ob_settlement_005)
col_collection.objects.link(ob_settlement_006)
col_collection.objects.link(ob_num)

# ---- scene / render settings (as saved in the file)
scene.frame_start = 1; scene.frame_end = 250; scene.frame_set(104)
scene.render.engine = 'BLENDER_EEVEE_NEXT'
scene.cycles.use_denoising = False
scene.cycles.samples = 128
scene.cycles.sampling_pattern = 'TABULATED_SOBOL'
scene.cycles.use_adaptive_sampling = False
scene.cycles.use_light_tree = False
scene.view_settings.view_transform = 'Filmic'
bpy.context.view_layer.update()

# ---- added for rendering (the .blend has no active camera and no usable light): camera, sun
cam_auto = bpy.data.cameras.new('AutoCamera')
cam_auto.lens = 50.0
cam_auto.sensor_width = 36.0
cam_auto.clip_end = 1000.0
ob_auto_camera = bpy.data.objects.new('AutoCamera', cam_auto)
scene.collection.objects.link(ob_auto_camera)
ob_auto_camera.location = (3.09818, -3.71782, 2.74605)
ob_auto_camera.rotation_euler = (1.09748, -7.21219e-08, 0.694738)
scene.camera = ob_auto_camera
light_auto_sun = bpy.data.lights.new('AutoSun', 'SUN')
light_auto_sun.energy = 3.0
light_auto_sun.angle = 0.0523599
ob_auto_sun = bpy.data.objects.new('AutoSun', light_auto_sun)
scene.collection.objects.link(ob_auto_sun)
ob_auto_sun.rotation_euler = (0.872665, 0.174533, 0.523599)
bpy.context.view_layer.update()
